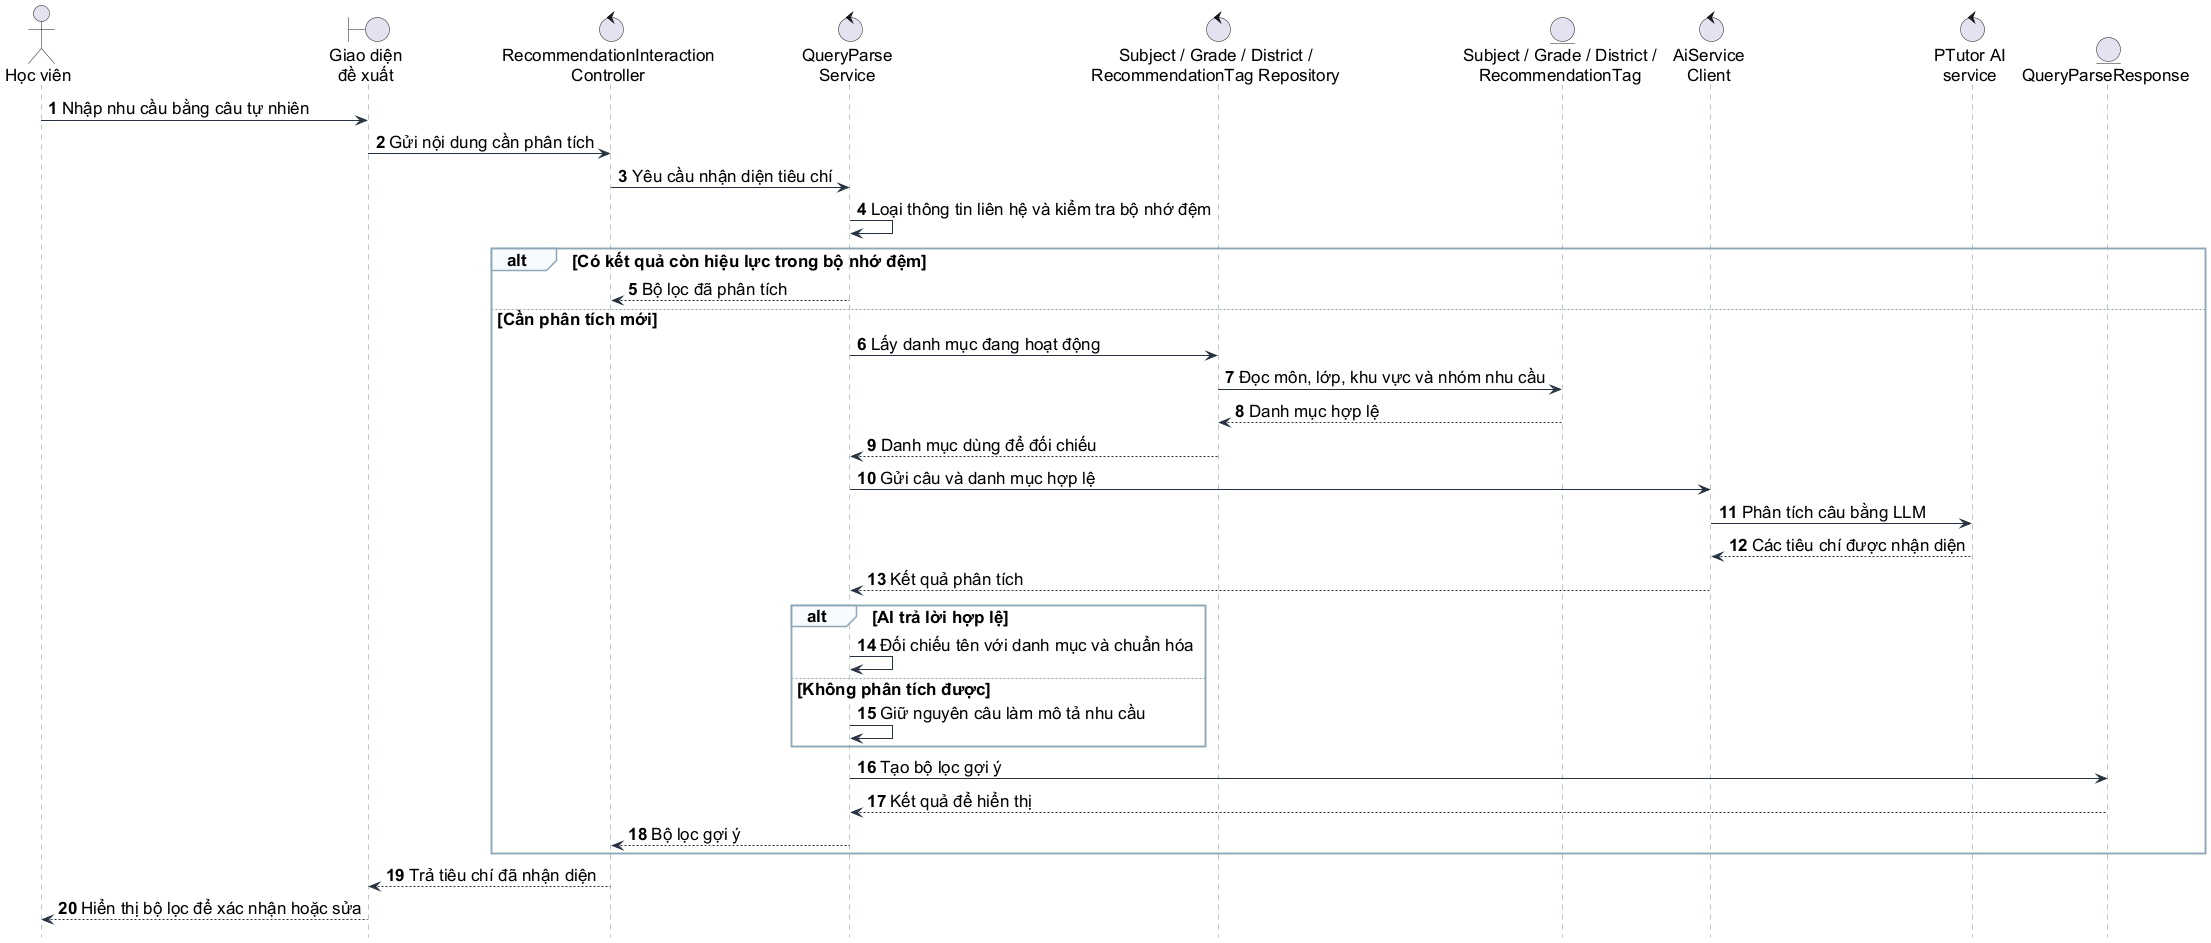

The diagram above was rendered by PlantUML. Its source (embedded in the PNG):
@startuml
hide footbox
autonumber
skinparam backgroundColor #FFFFFF
skinparam defaultFontName Arial
skinparam defaultFontSize 17
skinparam shadowing false
skinparam sequence {
  ArrowColor #26323F
  LifeLineBorderColor #7B8794
  ParticipantBorderColor #4B83A4
  ParticipantBackgroundColor #BCE9FA
  GroupBorderColor #8DA7B8
  GroupBackgroundColor #F7FBFD
  ActivationBorderColor #4B83A4
  ActivationBackgroundColor #BCE9FA
}

actor "Học viên" as Student
boundary "Giao diện\nđề xuất" as View
control "RecommendationInteraction\nController" as Controller
control "QueryParse\nService" as Parse
control "Subject / Grade / District /\nRecommendationTag Repository" as Catalog
entity "Subject / Grade / District /\nRecommendationTag" as CatalogData
control "AiService\nClient" as Client
control "PTutor AI\nservice" as AI
entity "QueryParseResponse" as Response

Student -> View: Nhập nhu cầu bằng câu tự nhiên
View -> Controller: Gửi nội dung cần phân tích
Controller -> Parse: Yêu cầu nhận diện tiêu chí
Parse -> Parse: Loại thông tin liên hệ và kiểm tra bộ nhớ đệm
alt Có kết quả còn hiệu lực trong bộ nhớ đệm
  Parse --> Controller: Bộ lọc đã phân tích
else Cần phân tích mới
  Parse -> Catalog: Lấy danh mục đang hoạt động
  Catalog -> CatalogData: Đọc môn, lớp, khu vực và nhóm nhu cầu
  CatalogData --> Catalog: Danh mục hợp lệ
  Catalog --> Parse: Danh mục dùng để đối chiếu
  Parse -> Client: Gửi câu và danh mục hợp lệ
  Client -> AI: Phân tích câu bằng LLM
  AI --> Client: Các tiêu chí được nhận diện
  Client --> Parse: Kết quả phân tích
  alt AI trả lời hợp lệ
    Parse -> Parse: Đối chiếu tên với danh mục và chuẩn hóa
  else Không phân tích được
    Parse -> Parse: Giữ nguyên câu làm mô tả nhu cầu
  end
  Parse -> Response: Tạo bộ lọc gợi ý
  Response --> Parse: Kết quả để hiển thị
  Parse --> Controller: Bộ lọc gợi ý
end
Controller --> View: Trả tiêu chí đã nhận diện
View --> Student: Hiển thị bộ lọc để xác nhận hoặc sửa
@enduml